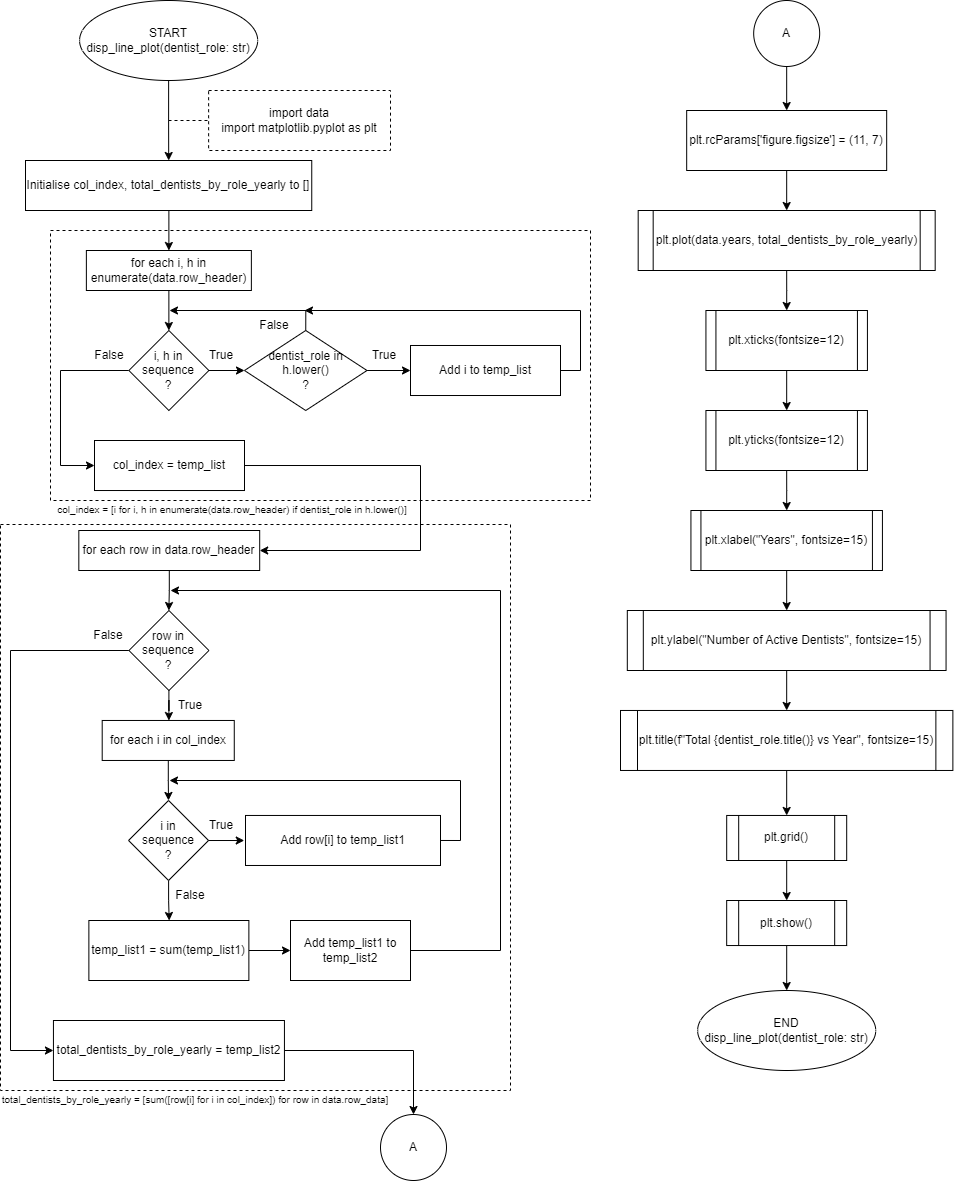

The diagram above was exported from draw.io. Its source (the exported page's mxGraphModel, read from the mxfile embedded in the PNG):
<mxGraphModel dx="1002" dy="573" grid="1" gridSize="10" guides="1" tooltips="1" connect="1" arrows="1" fold="1" page="1" pageScale="1" pageWidth="850" pageHeight="1100" math="0" shadow="0">
  <root>
    <mxCell id="0" />
    <mxCell id="1" parent="0" />
    <mxCell id="5yiq2FlFYGB0BDq1m2_S-84" value="" style="rounded=0;whiteSpace=wrap;html=1;glass=0;fillColor=none;dashed=1;" parent="1" vertex="1">
      <mxGeometry x="60" y="524" width="510" height="566" as="geometry" />
    </mxCell>
    <mxCell id="5yiq2FlFYGB0BDq1m2_S-25" value="" style="rounded=0;whiteSpace=wrap;html=1;glass=0;fillColor=none;dashed=1;" parent="1" vertex="1">
      <mxGeometry x="110" y="230" width="540" height="270" as="geometry" />
    </mxCell>
    <mxCell id="5yiq2FlFYGB0BDq1m2_S-1" value="" style="edgeStyle=orthogonalEdgeStyle;rounded=0;orthogonalLoop=1;jettySize=auto;html=1;" parent="1" source="5yiq2FlFYGB0BDq1m2_S-2" target="5yiq2FlFYGB0BDq1m2_S-3" edge="1">
      <mxGeometry relative="1" as="geometry" />
    </mxCell>
    <mxCell id="5yiq2FlFYGB0BDq1m2_S-2" value="START&lt;br&gt;disp_line_plot(dentist_role: str)" style="ellipse;whiteSpace=wrap;html=1;rounded=0;" parent="1" vertex="1">
      <mxGeometry x="139.07" width="178.12" height="80" as="geometry" />
    </mxCell>
    <mxCell id="5yiq2FlFYGB0BDq1m2_S-3" value="Initialise col_index,&amp;nbsp;total_dentists_by_role_yearly to []" style="whiteSpace=wrap;html=1;rounded=0;" parent="1" vertex="1">
      <mxGeometry x="85" y="160" width="286.25" height="50" as="geometry" />
    </mxCell>
    <mxCell id="5yiq2FlFYGB0BDq1m2_S-4" value="import data&lt;br&gt;import matplotlib.pyplot as plt" style="rounded=0;whiteSpace=wrap;html=1;glass=0;dashed=1;" parent="1" vertex="1">
      <mxGeometry x="268.12" y="90" width="181.88" height="60" as="geometry" />
    </mxCell>
    <mxCell id="5yiq2FlFYGB0BDq1m2_S-5" value="" style="endArrow=none;dashed=1;html=1;rounded=0;strokeColor=default;entryX=0;entryY=0.5;entryDx=0;entryDy=0;" parent="1" target="5yiq2FlFYGB0BDq1m2_S-4" edge="1">
      <mxGeometry width="50" height="50" relative="1" as="geometry">
        <mxPoint x="228" y="120" as="sourcePoint" />
        <mxPoint x="420.12" y="340" as="targetPoint" />
      </mxGeometry>
    </mxCell>
    <mxCell id="5yiq2FlFYGB0BDq1m2_S-6" value="" style="edgeStyle=orthogonalEdgeStyle;rounded=0;orthogonalLoop=1;jettySize=auto;html=1;" parent="1" target="5yiq2FlFYGB0BDq1m2_S-8" edge="1">
      <mxGeometry relative="1" as="geometry">
        <mxPoint x="228.375" y="210" as="sourcePoint" />
      </mxGeometry>
    </mxCell>
    <mxCell id="5yiq2FlFYGB0BDq1m2_S-7" value="" style="edgeStyle=orthogonalEdgeStyle;rounded=0;orthogonalLoop=1;jettySize=auto;html=1;" parent="1" source="5yiq2FlFYGB0BDq1m2_S-8" target="5yiq2FlFYGB0BDq1m2_S-11" edge="1">
      <mxGeometry relative="1" as="geometry" />
    </mxCell>
    <mxCell id="5yiq2FlFYGB0BDq1m2_S-8" value="for each i, h in enumerate(data.row_header)" style="rounded=0;whiteSpace=wrap;html=1;" parent="1" vertex="1">
      <mxGeometry x="145.87" y="250" width="165" height="40" as="geometry" />
    </mxCell>
    <mxCell id="5yiq2FlFYGB0BDq1m2_S-9" value="" style="edgeStyle=orthogonalEdgeStyle;rounded=0;orthogonalLoop=1;jettySize=auto;html=1;" parent="1" source="5yiq2FlFYGB0BDq1m2_S-11" target="5yiq2FlFYGB0BDq1m2_S-14" edge="1">
      <mxGeometry relative="1" as="geometry" />
    </mxCell>
    <mxCell id="5yiq2FlFYGB0BDq1m2_S-24" style="edgeStyle=orthogonalEdgeStyle;rounded=0;orthogonalLoop=1;jettySize=auto;html=1;exitX=0;exitY=0.5;exitDx=0;exitDy=0;entryX=0;entryY=0.5;entryDx=0;entryDy=0;" parent="1" source="5yiq2FlFYGB0BDq1m2_S-11" target="5yiq2FlFYGB0BDq1m2_S-23" edge="1">
      <mxGeometry relative="1" as="geometry">
        <mxPoint x="120" y="470" as="targetPoint" />
        <Array as="points">
          <mxPoint x="120" y="370" />
          <mxPoint x="120" y="465" />
        </Array>
      </mxGeometry>
    </mxCell>
    <mxCell id="5yiq2FlFYGB0BDq1m2_S-11" value="i, h in sequence&lt;br&gt;?" style="rhombus;whiteSpace=wrap;html=1;" parent="1" vertex="1">
      <mxGeometry x="188.37" y="330" width="80" height="80" as="geometry" />
    </mxCell>
    <mxCell id="5yiq2FlFYGB0BDq1m2_S-12" value="" style="edgeStyle=orthogonalEdgeStyle;rounded=0;orthogonalLoop=1;jettySize=auto;html=1;" parent="1" source="5yiq2FlFYGB0BDq1m2_S-14" target="5yiq2FlFYGB0BDq1m2_S-17" edge="1">
      <mxGeometry relative="1" as="geometry" />
    </mxCell>
    <mxCell id="5yiq2FlFYGB0BDq1m2_S-13" style="edgeStyle=orthogonalEdgeStyle;rounded=0;orthogonalLoop=1;jettySize=auto;html=1;exitX=0.5;exitY=0;exitDx=0;exitDy=0;" parent="1" source="5yiq2FlFYGB0BDq1m2_S-14" edge="1">
      <mxGeometry relative="1" as="geometry">
        <mxPoint x="229" y="310" as="targetPoint" />
        <Array as="points">
          <mxPoint x="365" y="310" />
        </Array>
      </mxGeometry>
    </mxCell>
    <mxCell id="5yiq2FlFYGB0BDq1m2_S-14" value="dentist_role in h.lower()&lt;br&gt;?" style="rhombus;whiteSpace=wrap;html=1;" parent="1" vertex="1">
      <mxGeometry x="304" y="330" width="122.5" height="80" as="geometry" />
    </mxCell>
    <mxCell id="5yiq2FlFYGB0BDq1m2_S-15" value="True" style="text;html=1;strokeColor=none;fillColor=none;align=center;verticalAlign=middle;whiteSpace=wrap;rounded=0;" parent="1" vertex="1">
      <mxGeometry x="250.87" y="340" width="60" height="30" as="geometry" />
    </mxCell>
    <mxCell id="5yiq2FlFYGB0BDq1m2_S-22" style="edgeStyle=orthogonalEdgeStyle;rounded=0;orthogonalLoop=1;jettySize=auto;html=1;exitX=1;exitY=0.5;exitDx=0;exitDy=0;entryX=1;entryY=0;entryDx=0;entryDy=0;" parent="1" source="5yiq2FlFYGB0BDq1m2_S-17" target="5yiq2FlFYGB0BDq1m2_S-20" edge="1">
      <mxGeometry relative="1" as="geometry">
        <mxPoint x="640" y="310" as="targetPoint" />
        <Array as="points">
          <mxPoint x="640" y="370" />
          <mxPoint x="640" y="310" />
        </Array>
      </mxGeometry>
    </mxCell>
    <mxCell id="5yiq2FlFYGB0BDq1m2_S-17" value="Add i to temp_list" style="rounded=0;whiteSpace=wrap;html=1;" parent="1" vertex="1">
      <mxGeometry x="470" y="344.99" width="150" height="50.02" as="geometry" />
    </mxCell>
    <mxCell id="5yiq2FlFYGB0BDq1m2_S-19" value="True" style="text;html=1;strokeColor=none;fillColor=none;align=center;verticalAlign=middle;whiteSpace=wrap;rounded=0;" parent="1" vertex="1">
      <mxGeometry x="414" y="340" width="60" height="30" as="geometry" />
    </mxCell>
    <mxCell id="5yiq2FlFYGB0BDq1m2_S-20" value="False" style="text;html=1;strokeColor=none;fillColor=none;align=center;verticalAlign=middle;whiteSpace=wrap;rounded=0;" parent="1" vertex="1">
      <mxGeometry x="304" y="310" width="60" height="30" as="geometry" />
    </mxCell>
    <mxCell id="5yiq2FlFYGB0BDq1m2_S-21" value="False" style="text;html=1;strokeColor=none;fillColor=none;align=center;verticalAlign=middle;whiteSpace=wrap;rounded=0;" parent="1" vertex="1">
      <mxGeometry x="139.07" y="340" width="60" height="30" as="geometry" />
    </mxCell>
    <mxCell id="5yiq2FlFYGB0BDq1m2_S-27" style="edgeStyle=orthogonalEdgeStyle;rounded=0;orthogonalLoop=1;jettySize=auto;html=1;exitX=1;exitY=0.5;exitDx=0;exitDy=0;entryX=1;entryY=0.5;entryDx=0;entryDy=0;" parent="1" source="5yiq2FlFYGB0BDq1m2_S-23" target="5yiq2FlFYGB0BDq1m2_S-29" edge="1">
      <mxGeometry relative="1" as="geometry">
        <mxPoint x="304" y="540" as="targetPoint" />
        <Array as="points">
          <mxPoint x="480" y="465" />
          <mxPoint x="480" y="550" />
        </Array>
      </mxGeometry>
    </mxCell>
    <mxCell id="5yiq2FlFYGB0BDq1m2_S-23" value="col_index = temp_list" style="rounded=0;whiteSpace=wrap;html=1;" parent="1" vertex="1">
      <mxGeometry x="154" y="440" width="150" height="50.02" as="geometry" />
    </mxCell>
    <mxCell id="5yiq2FlFYGB0BDq1m2_S-26" value="&lt;font style=&quot;font-size: 10px;&quot;&gt;col_index = [i for i, h in enumerate(data.row_header) if dentist_role in h.lower()]&lt;/font&gt;" style="text;html=1;strokeColor=none;fillColor=none;align=center;verticalAlign=middle;whiteSpace=wrap;rounded=0;glass=0;dashed=1;" parent="1" vertex="1">
      <mxGeometry x="114" y="494" width="356" height="30" as="geometry" />
    </mxCell>
    <mxCell id="5yiq2FlFYGB0BDq1m2_S-28" value="" style="edgeStyle=orthogonalEdgeStyle;rounded=0;orthogonalLoop=1;jettySize=auto;html=1;" parent="1" source="5yiq2FlFYGB0BDq1m2_S-29" edge="1">
      <mxGeometry relative="1" as="geometry">
        <mxPoint x="228.3699999999999" y="610" as="targetPoint" />
      </mxGeometry>
    </mxCell>
    <mxCell id="5yiq2FlFYGB0BDq1m2_S-29" value="for each row in data.row_header" style="rounded=0;whiteSpace=wrap;html=1;" parent="1" vertex="1">
      <mxGeometry x="138.32" y="530" width="180.87" height="40" as="geometry" />
    </mxCell>
    <mxCell id="5yiq2FlFYGB0BDq1m2_S-61" value="" style="edgeStyle=orthogonalEdgeStyle;rounded=0;orthogonalLoop=1;jettySize=auto;html=1;" parent="1" source="5yiq2FlFYGB0BDq1m2_S-44" edge="1">
      <mxGeometry relative="1" as="geometry">
        <mxPoint x="228.4000000000001" y="720.0300000000002" as="targetPoint" />
      </mxGeometry>
    </mxCell>
    <mxCell id="5yiq2FlFYGB0BDq1m2_S-82" style="edgeStyle=orthogonalEdgeStyle;rounded=0;orthogonalLoop=1;jettySize=auto;html=1;exitX=0;exitY=0.5;exitDx=0;exitDy=0;entryX=0;entryY=0.5;entryDx=0;entryDy=0;" parent="1" source="5yiq2FlFYGB0BDq1m2_S-44" target="5yiq2FlFYGB0BDq1m2_S-80" edge="1">
      <mxGeometry relative="1" as="geometry">
        <mxPoint x="70" y="1050" as="targetPoint" />
        <Array as="points">
          <mxPoint x="70" y="650" />
          <mxPoint x="70" y="1050" />
        </Array>
      </mxGeometry>
    </mxCell>
    <mxCell id="5yiq2FlFYGB0BDq1m2_S-44" value="row in&lt;br&gt;sequence&lt;br&gt;?" style="rhombus;whiteSpace=wrap;html=1;" parent="1" vertex="1">
      <mxGeometry x="188.44" y="610" width="80" height="80" as="geometry" />
    </mxCell>
    <mxCell id="5yiq2FlFYGB0BDq1m2_S-49" value="False" style="text;html=1;strokeColor=none;fillColor=none;align=center;verticalAlign=middle;whiteSpace=wrap;rounded=0;" parent="1" vertex="1">
      <mxGeometry x="138.32" y="620" width="60" height="30" as="geometry" />
    </mxCell>
    <mxCell id="5yiq2FlFYGB0BDq1m2_S-75" value="" style="edgeStyle=orthogonalEdgeStyle;rounded=0;orthogonalLoop=1;jettySize=auto;html=1;" parent="1" source="5yiq2FlFYGB0BDq1m2_S-52" target="5yiq2FlFYGB0BDq1m2_S-74" edge="1">
      <mxGeometry relative="1" as="geometry" />
    </mxCell>
    <mxCell id="5yiq2FlFYGB0BDq1m2_S-52" value="temp_list1 = sum(temp_list1)" style="whiteSpace=wrap;html=1;rounded=0;" parent="1" vertex="1">
      <mxGeometry x="148.37000000000006" y="920" width="160" height="60" as="geometry" />
    </mxCell>
    <mxCell id="5yiq2FlFYGB0BDq1m2_S-62" value="" style="edgeStyle=orthogonalEdgeStyle;rounded=0;orthogonalLoop=1;jettySize=auto;html=1;" parent="1" source="5yiq2FlFYGB0BDq1m2_S-63" edge="1">
      <mxGeometry relative="1" as="geometry">
        <mxPoint x="227.9799999999999" y="799.97" as="targetPoint" />
      </mxGeometry>
    </mxCell>
    <mxCell id="5yiq2FlFYGB0BDq1m2_S-63" value="for each i in col_index" style="rounded=0;whiteSpace=wrap;html=1;" parent="1" vertex="1">
      <mxGeometry x="161.70000000000002" y="719.97" width="132.07" height="40" as="geometry" />
    </mxCell>
    <mxCell id="5yiq2FlFYGB0BDq1m2_S-73" value="" style="edgeStyle=orthogonalEdgeStyle;rounded=0;orthogonalLoop=1;jettySize=auto;html=1;" parent="1" source="5yiq2FlFYGB0BDq1m2_S-65" edge="1">
      <mxGeometry relative="1" as="geometry">
        <mxPoint x="228.70000000000005" y="920" as="targetPoint" />
      </mxGeometry>
    </mxCell>
    <mxCell id="5yiq2FlFYGB0BDq1m2_S-65" value="i in&lt;br&gt;sequence&lt;br&gt;?" style="rhombus;whiteSpace=wrap;html=1;" parent="1" vertex="1">
      <mxGeometry x="188.05" y="799.97" width="80" height="80" as="geometry" />
    </mxCell>
    <mxCell id="5yiq2FlFYGB0BDq1m2_S-66" value="" style="edgeStyle=orthogonalEdgeStyle;rounded=0;orthogonalLoop=1;jettySize=auto;html=1;" parent="1" edge="1">
      <mxGeometry relative="1" as="geometry">
        <mxPoint x="268.00652173913033" y="840.0134782608695" as="sourcePoint" />
        <mxPoint x="303.74657608695645" y="840.0134782608695" as="targetPoint" />
      </mxGeometry>
    </mxCell>
    <mxCell id="5yiq2FlFYGB0BDq1m2_S-67" value="True" style="text;html=1;strokeColor=none;fillColor=none;align=center;verticalAlign=middle;whiteSpace=wrap;rounded=0;" parent="1" vertex="1">
      <mxGeometry x="250.55" y="809.97" width="60" height="30" as="geometry" />
    </mxCell>
    <mxCell id="5yiq2FlFYGB0BDq1m2_S-71" style="edgeStyle=orthogonalEdgeStyle;rounded=0;orthogonalLoop=1;jettySize=auto;html=1;exitX=1;exitY=0.5;exitDx=0;exitDy=0;" parent="1" source="5yiq2FlFYGB0BDq1m2_S-70" edge="1">
      <mxGeometry relative="1" as="geometry">
        <mxPoint x="229" y="780" as="targetPoint" />
        <Array as="points">
          <mxPoint x="520" y="840" />
          <mxPoint x="520" y="780" />
          <mxPoint x="230" y="780" />
        </Array>
      </mxGeometry>
    </mxCell>
    <mxCell id="5yiq2FlFYGB0BDq1m2_S-70" value="Add row[i] to temp_list1" style="rounded=0;whiteSpace=wrap;html=1;" parent="1" vertex="1">
      <mxGeometry x="305" y="814.96" width="195" height="50.02" as="geometry" />
    </mxCell>
    <mxCell id="5yiq2FlFYGB0BDq1m2_S-76" style="edgeStyle=orthogonalEdgeStyle;rounded=0;orthogonalLoop=1;jettySize=auto;html=1;exitX=1;exitY=0.5;exitDx=0;exitDy=0;" parent="1" source="5yiq2FlFYGB0BDq1m2_S-74" edge="1">
      <mxGeometry relative="1" as="geometry">
        <mxPoint x="230" y="590" as="targetPoint" />
        <Array as="points">
          <mxPoint x="560" y="950" />
        </Array>
      </mxGeometry>
    </mxCell>
    <mxCell id="5yiq2FlFYGB0BDq1m2_S-74" value="Add temp_list1 to temp_list2" style="whiteSpace=wrap;html=1;rounded=0;" parent="1" vertex="1">
      <mxGeometry x="350.00000000000006" y="920" width="120" height="60" as="geometry" />
    </mxCell>
    <mxCell id="5yiq2FlFYGB0BDq1m2_S-77" value="False" style="text;html=1;strokeColor=none;fillColor=none;align=center;verticalAlign=middle;whiteSpace=wrap;rounded=0;" parent="1" vertex="1">
      <mxGeometry x="220" y="879.97" width="60" height="30" as="geometry" />
    </mxCell>
    <mxCell id="5yiq2FlFYGB0BDq1m2_S-86" style="edgeStyle=orthogonalEdgeStyle;rounded=0;orthogonalLoop=1;jettySize=auto;html=1;exitX=1;exitY=0.5;exitDx=0;exitDy=0;" parent="1" source="5yiq2FlFYGB0BDq1m2_S-80" target="5yiq2FlFYGB0BDq1m2_S-87" edge="1">
      <mxGeometry relative="1" as="geometry">
        <mxPoint x="480" y="1120" as="targetPoint" />
      </mxGeometry>
    </mxCell>
    <mxCell id="5yiq2FlFYGB0BDq1m2_S-80" value="total_dentists_by_role_yearly&amp;nbsp;= temp_list2" style="whiteSpace=wrap;html=1;rounded=0;" parent="1" vertex="1">
      <mxGeometry x="112.94000000000001" y="1020" width="231" height="60" as="geometry" />
    </mxCell>
    <mxCell id="5yiq2FlFYGB0BDq1m2_S-85" value="&lt;font style=&quot;font-size: 10px;&quot;&gt;total_dentists_by_role_yearly = [sum([row[i] for i in col_index]) for row in data.row_data]&lt;/font&gt;" style="text;html=1;strokeColor=none;fillColor=none;align=center;verticalAlign=middle;whiteSpace=wrap;rounded=0;glass=0;dashed=1;" parent="1" vertex="1">
      <mxGeometry x="60" y="1084" width="390" height="30" as="geometry" />
    </mxCell>
    <mxCell id="5yiq2FlFYGB0BDq1m2_S-87" value="A" style="ellipse;whiteSpace=wrap;html=1;aspect=fixed;" parent="1" vertex="1">
      <mxGeometry x="440" y="1114" width="66" height="66" as="geometry" />
    </mxCell>
    <mxCell id="5yiq2FlFYGB0BDq1m2_S-88" value="True" style="text;html=1;strokeColor=none;fillColor=none;align=center;verticalAlign=middle;whiteSpace=wrap;rounded=0;" parent="1" vertex="1">
      <mxGeometry x="220" y="689.97" width="60" height="30" as="geometry" />
    </mxCell>
    <mxCell id="5yiq2FlFYGB0BDq1m2_S-91" value="" style="edgeStyle=orthogonalEdgeStyle;rounded=0;orthogonalLoop=1;jettySize=auto;html=1;" parent="1" source="5yiq2FlFYGB0BDq1m2_S-89" edge="1">
      <mxGeometry relative="1" as="geometry">
        <mxPoint x="846.1800000000001" y="110" as="targetPoint" />
      </mxGeometry>
    </mxCell>
    <mxCell id="5yiq2FlFYGB0BDq1m2_S-89" value="A" style="ellipse;whiteSpace=wrap;html=1;aspect=fixed;" parent="1" vertex="1">
      <mxGeometry x="813.1800000000001" width="66" height="66" as="geometry" />
    </mxCell>
    <mxCell id="5yiq2FlFYGB0BDq1m2_S-94" value="" style="edgeStyle=orthogonalEdgeStyle;rounded=0;orthogonalLoop=1;jettySize=auto;html=1;" parent="1" source="5yiq2FlFYGB0BDq1m2_S-92" target="5yiq2FlFYGB0BDq1m2_S-93" edge="1">
      <mxGeometry relative="1" as="geometry" />
    </mxCell>
    <mxCell id="5yiq2FlFYGB0BDq1m2_S-92" value="plt.rcParams['figure.figsize'] = (11, 7)" style="rounded=0;whiteSpace=wrap;html=1;" parent="1" vertex="1">
      <mxGeometry x="746.1800000000001" y="110" width="200" height="60" as="geometry" />
    </mxCell>
    <mxCell id="5yiq2FlFYGB0BDq1m2_S-93" value="plt.plot(data.years, total_dentists_by_role_yearly)" style="shape=process;whiteSpace=wrap;html=1;backgroundOutline=1;rounded=0;size=0.050445103857566766;" parent="1" vertex="1">
      <mxGeometry x="697.6800000000001" y="210" width="297" height="60" as="geometry" />
    </mxCell>
    <mxCell id="5yiq2FlFYGB0BDq1m2_S-95" value="" style="edgeStyle=orthogonalEdgeStyle;rounded=0;orthogonalLoop=1;jettySize=auto;html=1;" parent="1" target="5yiq2FlFYGB0BDq1m2_S-96" edge="1">
      <mxGeometry relative="1" as="geometry">
        <mxPoint x="846.1800000000001" y="270" as="sourcePoint" />
      </mxGeometry>
    </mxCell>
    <mxCell id="5yiq2FlFYGB0BDq1m2_S-96" value="plt.xticks(fontsize=12)" style="shape=process;whiteSpace=wrap;html=1;backgroundOutline=1;rounded=0;size=0.06191950464396285;" parent="1" vertex="1">
      <mxGeometry x="765.4300000000001" y="310" width="161.5" height="60" as="geometry" />
    </mxCell>
    <mxCell id="5yiq2FlFYGB0BDq1m2_S-97" value="" style="edgeStyle=orthogonalEdgeStyle;rounded=0;orthogonalLoop=1;jettySize=auto;html=1;" parent="1" edge="1">
      <mxGeometry relative="1" as="geometry">
        <mxPoint x="846.1800000000001" y="370" as="sourcePoint" />
        <mxPoint x="846.1800000000001" y="410" as="targetPoint" />
      </mxGeometry>
    </mxCell>
    <mxCell id="5yiq2FlFYGB0BDq1m2_S-99" value="" style="edgeStyle=orthogonalEdgeStyle;rounded=0;orthogonalLoop=1;jettySize=auto;html=1;" parent="1" target="5yiq2FlFYGB0BDq1m2_S-100" edge="1">
      <mxGeometry relative="1" as="geometry">
        <mxPoint x="846.1800000000001" y="470" as="sourcePoint" />
      </mxGeometry>
    </mxCell>
    <mxCell id="5yiq2FlFYGB0BDq1m2_S-100" value="plt.xlabel(&quot;Years&quot;, fontsize=15)" style="shape=process;whiteSpace=wrap;html=1;backgroundOutline=1;rounded=0;size=0.05221932114882506;" parent="1" vertex="1">
      <mxGeometry x="750.4300000000001" y="510" width="191.5" height="60" as="geometry" />
    </mxCell>
    <mxCell id="5yiq2FlFYGB0BDq1m2_S-101" value="" style="edgeStyle=orthogonalEdgeStyle;rounded=0;orthogonalLoop=1;jettySize=auto;html=1;" parent="1" edge="1">
      <mxGeometry relative="1" as="geometry">
        <mxPoint x="846.1800000000001" y="570" as="sourcePoint" />
        <mxPoint x="846.1800000000001" y="610" as="targetPoint" />
      </mxGeometry>
    </mxCell>
    <mxCell id="5yiq2FlFYGB0BDq1m2_S-103" value="plt.yticks(fontsize=12)" style="shape=process;whiteSpace=wrap;html=1;backgroundOutline=1;rounded=0;size=0.06191950464396285;" parent="1" vertex="1">
      <mxGeometry x="765.4300000000001" y="410" width="161.5" height="60" as="geometry" />
    </mxCell>
    <mxCell id="5yiq2FlFYGB0BDq1m2_S-106" value="" style="edgeStyle=orthogonalEdgeStyle;rounded=0;orthogonalLoop=1;jettySize=auto;html=1;" parent="1" source="5yiq2FlFYGB0BDq1m2_S-104" target="5yiq2FlFYGB0BDq1m2_S-105" edge="1">
      <mxGeometry relative="1" as="geometry" />
    </mxCell>
    <mxCell id="5yiq2FlFYGB0BDq1m2_S-104" value="plt.ylabel(&quot;Number of Active Dentists&quot;, fontsize=15)" style="shape=process;whiteSpace=wrap;html=1;backgroundOutline=1;rounded=0;size=0.051356862745097695;" parent="1" vertex="1">
      <mxGeometry x="686.81" y="610" width="318.75" height="60" as="geometry" />
    </mxCell>
    <mxCell id="5yiq2FlFYGB0BDq1m2_S-108" value="" style="edgeStyle=orthogonalEdgeStyle;rounded=0;orthogonalLoop=1;jettySize=auto;html=1;" parent="1" source="5yiq2FlFYGB0BDq1m2_S-105" target="5yiq2FlFYGB0BDq1m2_S-107" edge="1">
      <mxGeometry relative="1" as="geometry" />
    </mxCell>
    <mxCell id="5yiq2FlFYGB0BDq1m2_S-105" value="plt.title(f&quot;Total {dentist_role.title()} vs Year&quot;, fontsize=15)" style="shape=process;whiteSpace=wrap;html=1;backgroundOutline=1;rounded=0;size=0.051356862745097695;" parent="1" vertex="1">
      <mxGeometry x="680" y="709.97" width="332.37" height="60" as="geometry" />
    </mxCell>
    <mxCell id="5yiq2FlFYGB0BDq1m2_S-110" value="" style="edgeStyle=orthogonalEdgeStyle;rounded=0;orthogonalLoop=1;jettySize=auto;html=1;" parent="1" source="5yiq2FlFYGB0BDq1m2_S-107" target="5yiq2FlFYGB0BDq1m2_S-109" edge="1">
      <mxGeometry relative="1" as="geometry" />
    </mxCell>
    <mxCell id="5yiq2FlFYGB0BDq1m2_S-107" value="plt.grid()" style="shape=process;whiteSpace=wrap;html=1;backgroundOutline=1;" parent="1" vertex="1">
      <mxGeometry x="786.19" y="814.96" width="120" height="45.04" as="geometry" />
    </mxCell>
    <mxCell id="5yiq2FlFYGB0BDq1m2_S-113" value="" style="edgeStyle=orthogonalEdgeStyle;rounded=0;orthogonalLoop=1;jettySize=auto;html=1;" parent="1" source="5yiq2FlFYGB0BDq1m2_S-109" target="5yiq2FlFYGB0BDq1m2_S-111" edge="1">
      <mxGeometry relative="1" as="geometry" />
    </mxCell>
    <mxCell id="5yiq2FlFYGB0BDq1m2_S-109" value="plt.show()" style="shape=process;whiteSpace=wrap;html=1;backgroundOutline=1;" parent="1" vertex="1">
      <mxGeometry x="786.1800000000001" y="900" width="120" height="45.04" as="geometry" />
    </mxCell>
    <mxCell id="5yiq2FlFYGB0BDq1m2_S-111" value="END&lt;br&gt;disp_line_plot(dentist_role: str)" style="ellipse;whiteSpace=wrap;html=1;rounded=0;" parent="1" vertex="1">
      <mxGeometry x="757.1300000000001" y="990" width="178.12" height="80" as="geometry" />
    </mxCell>
  </root>
</mxGraphModel>